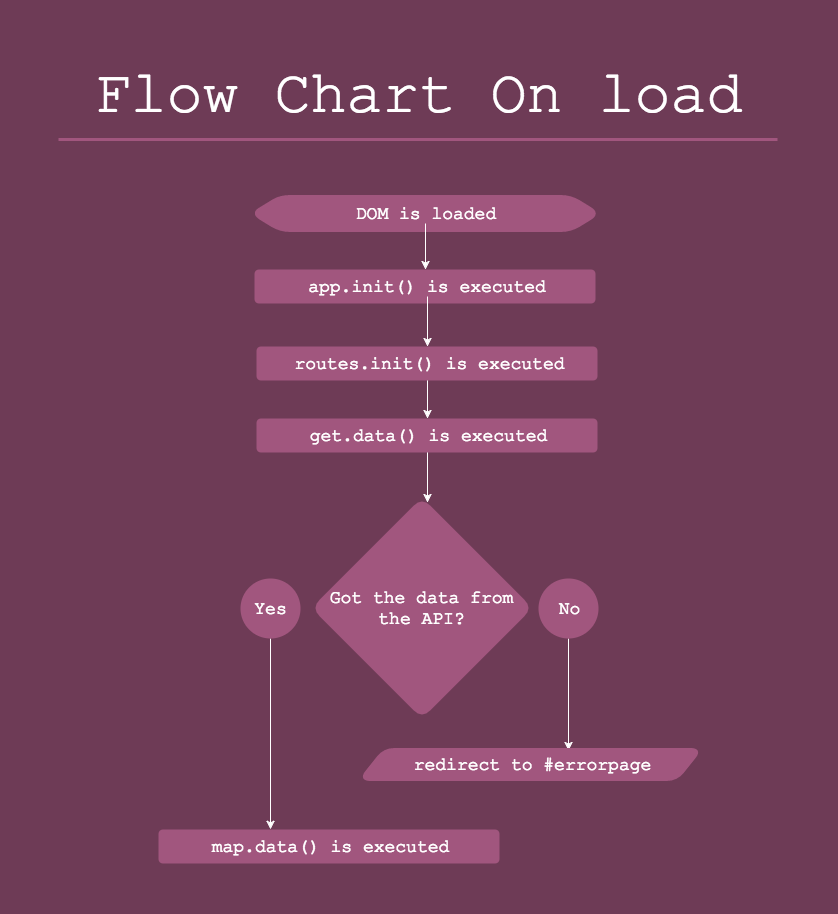

The diagram above was exported from draw.io. Its source (the exported page's mxGraphModel, read from the mxfile embedded in the PNG):
<mxGraphModel dx="1269" dy="827" grid="0" gridSize="10" guides="1" tooltips="1" connect="1" arrows="1" fold="1" page="1" pageScale="1" pageWidth="826" pageHeight="1169" background="#6E3B56" math="0" shadow="0">
  <root>
    <mxCell id="0" />
    <mxCell id="1" parent="0" />
    <mxCell id="2" value="&lt;div style=&quot;text-align: left&quot;&gt;&lt;span style=&quot;color: rgb(255 , 255 , 255) ; font-family: &amp;#34;courier new&amp;#34;&quot;&gt;&lt;font style=&quot;font-size: 60px&quot;&gt;Flow Chart On load&lt;/font&gt;&lt;/span&gt;&lt;/div&gt;" style="text;html=1;strokeColor=none;fillColor=none;align=center;verticalAlign=middle;whiteSpace=wrap;" parent="1" vertex="1">
      <mxGeometry x="45" y="45" width="737" height="89" as="geometry" />
    </mxCell>
    <mxCell id="3" value="" style="line;strokeWidth=3;html=1;strokeColor=#A1567E;" parent="1" vertex="1">
      <mxGeometry x="53" y="129" width="719" height="10" as="geometry" />
    </mxCell>
    <mxCell id="6" value="" style="whiteSpace=wrap;html=1;fillColor=#A1567E;strokeColor=none;rounded=1;" parent="1" vertex="1">
      <mxGeometry x="249" y="264" width="341" height="34" as="geometry" />
    </mxCell>
    <mxCell id="13" value="" style="shape=hexagon;perimeter=hexagonPerimeter;whiteSpace=wrap;html=1;rounded=1;glass=0;strokeColor=#A1567E;strokeWidth=3;fillColor=#A1567E;size=0.08042895442359264;" parent="1" vertex="1">
      <mxGeometry x="247" y="191" width="346" height="34" as="geometry" />
    </mxCell>
    <mxCell id="30" style="edgeStyle=orthogonalEdgeStyle;rounded=0;html=1;entryX=0.5;entryY=0;jettySize=auto;orthogonalLoop=1;strokeColor=#FFFFFF;" parent="1" source="5" target="15" edge="1">
      <mxGeometry relative="1" as="geometry" />
    </mxCell>
    <mxCell id="5" value="&lt;font color=&quot;#ffffff&quot; face=&quot;Courier New&quot;&gt;&lt;span style=&quot;font-size: 18px&quot;&gt;app.init() is executed&lt;/span&gt;&lt;/font&gt;" style="text;html=1;strokeColor=none;fillColor=none;align=center;verticalAlign=middle;whiteSpace=wrap;" parent="1" vertex="1">
      <mxGeometry x="285" y="271" width="274" height="20" as="geometry" />
    </mxCell>
    <mxCell id="29" style="edgeStyle=orthogonalEdgeStyle;rounded=0;html=1;entryX=0.5;entryY=0;jettySize=auto;orthogonalLoop=1;strokeColor=#FFFFFF;" parent="1" source="14" target="6" edge="1">
      <mxGeometry relative="1" as="geometry" />
    </mxCell>
    <mxCell id="14" value="&lt;font color=&quot;#ffffff&quot; face=&quot;Courier New&quot;&gt;&lt;span style=&quot;font-size: 18px&quot;&gt;DOM is loaded&lt;/span&gt;&lt;/font&gt;" style="text;html=1;strokeColor=none;fillColor=none;align=center;verticalAlign=middle;whiteSpace=wrap;" parent="1" vertex="1">
      <mxGeometry x="347" y="198" width="146" height="20" as="geometry" />
    </mxCell>
    <mxCell id="31" style="edgeStyle=orthogonalEdgeStyle;rounded=0;html=1;entryX=0.5;entryY=0;jettySize=auto;orthogonalLoop=1;strokeColor=#FFFFFF;" parent="1" source="15" target="17" edge="1">
      <mxGeometry relative="1" as="geometry" />
    </mxCell>
    <mxCell id="15" value="" style="whiteSpace=wrap;html=1;fillColor=#A1567E;strokeColor=none;rounded=1;" parent="1" vertex="1">
      <mxGeometry x="251" y="341" width="341" height="34" as="geometry" />
    </mxCell>
    <mxCell id="7" value="&lt;font color=&quot;#ffffff&quot; face=&quot;Courier New&quot;&gt;&lt;span style=&quot;font-size: 18px&quot;&gt;routes.init() is executed&lt;/span&gt;&lt;/font&gt;" style="text;html=1;strokeColor=none;fillColor=none;align=center;verticalAlign=middle;whiteSpace=wrap;" parent="1" vertex="1">
      <mxGeometry x="273" y="348" width="303" height="20" as="geometry" />
    </mxCell>
    <mxCell id="16" value="&lt;font color=&quot;#ffffff&quot; style=&quot;font-size: 18px&quot; face=&quot;Courier New&quot;&gt;Got the data from the API?&lt;/font&gt;" style="rhombus;whiteSpace=wrap;html=1;rounded=1;glass=0;strokeColor=#A1567E;strokeWidth=3;fillColor=#A1567E;" parent="1" vertex="1">
      <mxGeometry x="308" y="494" width="217" height="217" as="geometry" />
    </mxCell>
    <mxCell id="33" style="edgeStyle=orthogonalEdgeStyle;rounded=0;html=1;entryX=0.527;entryY=0.016;entryPerimeter=0;jettySize=auto;orthogonalLoop=1;strokeColor=#FFFFFF;" parent="1" source="17" target="16" edge="1">
      <mxGeometry relative="1" as="geometry" />
    </mxCell>
    <mxCell id="17" value="" style="whiteSpace=wrap;html=1;fillColor=#A1567E;strokeColor=none;rounded=1;" parent="1" vertex="1">
      <mxGeometry x="251" y="413" width="341" height="34" as="geometry" />
    </mxCell>
    <mxCell id="18" value="&lt;font color=&quot;#ffffff&quot; face=&quot;Courier New&quot;&gt;&lt;span style=&quot;font-size: 18px&quot;&gt;get.data() is executed&lt;/span&gt;&lt;/font&gt;" style="text;html=1;strokeColor=none;fillColor=none;align=center;verticalAlign=middle;whiteSpace=wrap;" parent="1" vertex="1">
      <mxGeometry x="271" y="420" width="303" height="20" as="geometry" />
    </mxCell>
    <mxCell id="34" style="edgeStyle=orthogonalEdgeStyle;rounded=0;html=1;exitX=0.5;exitY=1;exitPerimeter=0;entryX=0.611;entryY=0.02;entryPerimeter=0;jettySize=auto;orthogonalLoop=1;strokeColor=#FFFFFF;" parent="1" source="20" target="25" edge="1">
      <mxGeometry relative="1" as="geometry" />
    </mxCell>
    <mxCell id="20" value="" style="verticalLabelPosition=bottom;verticalAlign=top;html=1;strokeWidth=2;shape=mxgraph.flowchart.on-page_reference;rounded=1;glass=0;fillColor=#A1567E;strokeColor=none;" parent="1" vertex="1">
      <mxGeometry x="533" y="573" width="60" height="60" as="geometry" />
    </mxCell>
    <mxCell id="35" style="edgeStyle=orthogonalEdgeStyle;rounded=0;html=1;jettySize=auto;orthogonalLoop=1;strokeColor=#FFFFFF;" parent="1" source="21" edge="1">
      <mxGeometry relative="1" as="geometry">
        <mxPoint x="265" y="823.8" as="targetPoint" />
      </mxGeometry>
    </mxCell>
    <mxCell id="21" value="" style="verticalLabelPosition=bottom;verticalAlign=top;html=1;strokeWidth=2;shape=mxgraph.flowchart.on-page_reference;rounded=1;glass=0;fillColor=#A1567E;strokeColor=none;" parent="1" vertex="1">
      <mxGeometry x="235" y="573" width="60" height="60" as="geometry" />
    </mxCell>
    <mxCell id="22" value="&lt;font color=&quot;#ffffff&quot; face=&quot;Courier New&quot;&gt;&lt;span style=&quot;font-size: 18px&quot;&gt;No&lt;/span&gt;&lt;/font&gt;" style="text;html=1;strokeColor=none;fillColor=none;align=center;verticalAlign=middle;whiteSpace=wrap;" parent="1" vertex="1">
      <mxGeometry x="528" y="593" width="71" height="20" as="geometry" />
    </mxCell>
    <mxCell id="23" value="&lt;font color=&quot;#ffffff&quot; face=&quot;Courier New&quot;&gt;&lt;span style=&quot;font-size: 18px&quot;&gt;Yes&lt;/span&gt;&lt;/font&gt;" style="text;html=1;strokeColor=none;fillColor=none;align=center;verticalAlign=middle;whiteSpace=wrap;" parent="1" vertex="1">
      <mxGeometry x="230" y="593" width="71" height="20" as="geometry" />
    </mxCell>
    <mxCell id="25" value="" style="shape=parallelogram;whiteSpace=wrap;html=1;rounded=1;glass=0;strokeColor=#A1567E;strokeWidth=3;fillColor=#A1567E;size=0.07058823529411809;" parent="1" vertex="1">
      <mxGeometry x="355" y="744" width="340" height="30" as="geometry" />
    </mxCell>
    <mxCell id="26" value="&lt;font color=&quot;#ffffff&quot; face=&quot;Courier New&quot;&gt;&lt;span style=&quot;font-size: 18px&quot;&gt;redirect to #errorpage&lt;/span&gt;&lt;/font&gt;" style="text;html=1;strokeColor=none;fillColor=none;align=center;verticalAlign=middle;whiteSpace=wrap;" parent="1" vertex="1">
      <mxGeometry x="375" y="749" width="303" height="20" as="geometry" />
    </mxCell>
    <mxCell id="27" value="" style="whiteSpace=wrap;html=1;fillColor=#A1567E;strokeColor=none;rounded=1;" parent="1" vertex="1">
      <mxGeometry x="153" y="824" width="341" height="34" as="geometry" />
    </mxCell>
    <mxCell id="28" value="&lt;font color=&quot;#ffffff&quot; face=&quot;Courier New&quot;&gt;&lt;span style=&quot;font-size: 18px&quot;&gt;map.data() is executed&lt;/span&gt;&lt;/font&gt;" style="text;html=1;strokeColor=none;fillColor=none;align=center;verticalAlign=middle;whiteSpace=wrap;" parent="1" vertex="1">
      <mxGeometry x="173" y="831" width="303" height="20" as="geometry" />
    </mxCell>
  </root>
</mxGraphModel>